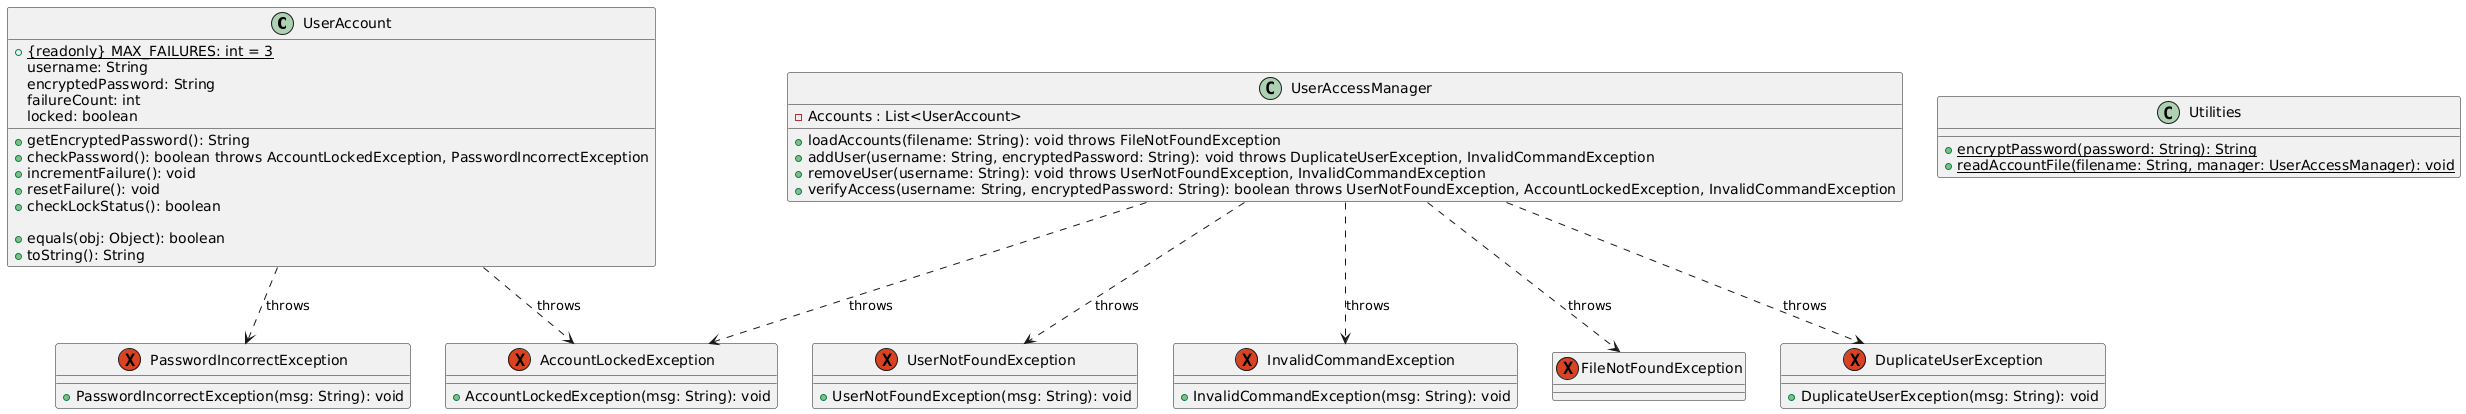

The diagram above was rendered by PlantUML. Its source (embedded in the PNG):
@startuml
class UserAccount{
+ {readonly} {static} MAX_FAILURES: int = 3
 username: String
 encryptedPassword: String
 failureCount: int
 locked: boolean

+ getEncryptedPassword(): String
+ checkPassword(): boolean throws AccountLockedException, PasswordIncorrectException
+ incrementFailure(): void
+ resetFailure(): void
+ checkLockStatus(): boolean

+ equals(obj: Object): boolean
+ toString(): String
}


class UserAccessManager{
- Accounts : List<UserAccount>
+ loadAccounts(filename: String): void throws FileNotFoundException
+ addUser(username: String, encryptedPassword: String): void throws DuplicateUserException, InvalidCommandException
+ removeUser(username: String): void throws UserNotFoundException, InvalidCommandException
+ verifyAccess(username: String, encryptedPassword: String): boolean throws UserNotFoundException, AccountLockedException, InvalidCommandException
}

class Utilities{
+ {static} encryptPassword(password: String): String
+ {static} readAccountFile(filename: String, manager: UserAccessManager): void
}

Exception DuplicateUserException{
+ DuplicateUserException(msg: String): void
}
Exception UserNotFoundException{
+ UserNotFoundException(msg: String): void
}

Exception InvalidCommandException{
+ InvalidCommandException(msg: String): void
}

Exception AccountLockedException{
+ AccountLockedException(msg: String): void
}

Exception PasswordIncorrectException{
+ PasswordIncorrectException(msg: String): void
}

Exception FileNotFoundException{
}

UserAccessManager ..> FileNotFoundException: throws
UserAccessManager ..> UserNotFoundException: throws
UserAccessManager ..> InvalidCommandException : throws
UserAccessManager ..> DuplicateUserException: throws
UserAccessManager ..> AccountLockedException : throws

UserAccount ..> PasswordIncorrectException : throws
UserAccount ..> AccountLockedException : throws
@enduml